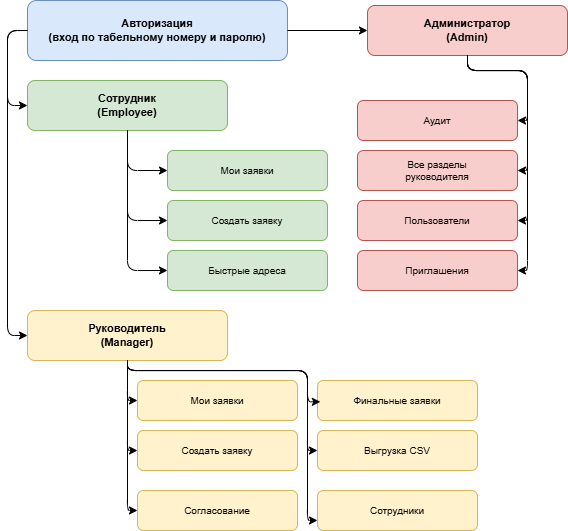

The diagram above was exported from draw.io. Its source (the exported page's mxGraphModel, read from the mxfile embedded in the PNG):
<mxGraphModel dx="912" dy="557" grid="1" gridSize="10" guides="1" tooltips="1" connect="1" arrows="1" fold="1" page="1" pageScale="1" pageWidth="1654" pageHeight="1169" math="0" shadow="0">
  <root>
    <mxCell id="0" />
    <mxCell id="1" parent="0" />
    <mxCell id="10" parent="1" style="rounded=1;whiteSpace=wrap;html=1;fillColor=#dae8fc;strokeColor=#6c8ebf;fontStyle=1;fontSize=11;" value="Авторизация&#10;(вход по табельному номеру и паролю)" vertex="1">
      <mxGeometry height="60" width="260" x="120" y="70" as="geometry" />
    </mxCell>
    <mxCell id="20" parent="1" style="rounded=1;whiteSpace=wrap;html=1;fillColor=#d5e8d4;strokeColor=#82b366;fontStyle=1;fontSize=11;" value="Сотрудник&#10;(Employee)" vertex="1">
      <mxGeometry height="50" width="200" x="120" y="150" as="geometry" />
    </mxCell>
    <mxCell id="30" parent="1" style="rounded=1;whiteSpace=wrap;html=1;fillColor=#fff2cc;strokeColor=#d6b656;fontStyle=1;fontSize=11;" value="Руководитель&#10;(Manager)" vertex="1">
      <mxGeometry height="50" width="200" x="120" y="380" as="geometry" />
    </mxCell>
    <mxCell id="40" parent="1" style="rounded=1;whiteSpace=wrap;html=1;fillColor=#f8cecc;strokeColor=#b85450;fontStyle=1;fontSize=11;" value="Администратор&#10;(Admin)" vertex="1">
      <mxGeometry height="50" width="200" x="460" y="75" as="geometry" />
    </mxCell>
    <mxCell id="e1" edge="1" parent="1" source="10" style="edgeStyle=orthogonalEdgeStyle;entryX=0;entryY=0.5;entryDx=0;entryDy=0;exitX=0;exitY=0.5;exitDx=0;exitDy=0;" target="20">
      <mxGeometry relative="1" as="geometry">
        <Array as="points">
          <mxPoint x="100" y="100" />
          <mxPoint x="100" y="175" />
        </Array>
      </mxGeometry>
    </mxCell>
    <mxCell id="e2" edge="1" parent="1" style="edgeStyle=orthogonalEdgeStyle;" target="30">
      <mxGeometry relative="1" as="geometry">
        <Array as="points">
          <mxPoint x="100" y="100" />
          <mxPoint x="100" y="405" />
        </Array>
        <mxPoint x="120" y="100" as="sourcePoint" />
      </mxGeometry>
    </mxCell>
    <mxCell id="e3" edge="1" parent="1" source="10" style="edgeStyle=orthogonalEdgeStyle;" target="40">
      <mxGeometry relative="1" as="geometry" />
    </mxCell>
    <mxCell id="21" parent="1" style="rounded=1;whiteSpace=wrap;html=1;fillColor=#d5e8d4;strokeColor=#82b366;fontSize=10;" value="Мои заявки" vertex="1">
      <mxGeometry height="40" width="160" x="260" y="220" as="geometry" />
    </mxCell>
    <mxCell id="22" parent="1" style="rounded=1;whiteSpace=wrap;html=1;fillColor=#d5e8d4;strokeColor=#82b366;fontSize=10;" value="Создать заявку" vertex="1">
      <mxGeometry height="40" width="160" x="260" y="270" as="geometry" />
    </mxCell>
    <mxCell id="23" parent="1" style="rounded=1;whiteSpace=wrap;html=1;fillColor=#d5e8d4;strokeColor=#82b366;fontSize=10;" value="Быстрые адреса" vertex="1">
      <mxGeometry height="40" width="160" x="260" y="320" as="geometry" />
    </mxCell>
    <mxCell id="e21" edge="1" parent="1" source="20" style="edgeStyle=orthogonalEdgeStyle;entryX=0;entryY=0.5;entryDx=0;entryDy=0;" target="21">
      <mxGeometry relative="1" as="geometry" />
    </mxCell>
    <mxCell id="e22" edge="1" parent="1" source="20" style="edgeStyle=orthogonalEdgeStyle;entryX=0;entryY=0.5;entryDx=0;entryDy=0;" target="22">
      <mxGeometry relative="1" as="geometry" />
    </mxCell>
    <mxCell id="e23" edge="1" parent="1" source="20" style="edgeStyle=orthogonalEdgeStyle;entryX=0;entryY=0.5;entryDx=0;entryDy=0;" target="23">
      <mxGeometry relative="1" as="geometry" />
    </mxCell>
    <mxCell id="31" parent="1" style="rounded=1;whiteSpace=wrap;html=1;fillColor=#fff2cc;strokeColor=#d6b656;fontSize=10;" value="Мои заявки" vertex="1">
      <mxGeometry height="40" width="160" x="230" y="450" as="geometry" />
    </mxCell>
    <mxCell id="32" parent="1" style="rounded=1;whiteSpace=wrap;html=1;fillColor=#fff2cc;strokeColor=#d6b656;fontSize=10;" value="Создать заявку" vertex="1">
      <mxGeometry height="40" width="160" x="230" y="500" as="geometry" />
    </mxCell>
    <mxCell id="33" parent="1" style="rounded=1;whiteSpace=wrap;html=1;fillColor=#fff2cc;strokeColor=#d6b656;fontSize=10;" value="Согласование" vertex="1">
      <mxGeometry height="40" width="160" x="230" y="560" as="geometry" />
    </mxCell>
    <mxCell id="34" parent="1" style="rounded=1;whiteSpace=wrap;html=1;fillColor=#fff2cc;strokeColor=#d6b656;fontSize=10;" value="Финальные заявки" vertex="1">
      <mxGeometry height="40" width="160" x="410" y="450" as="geometry" />
    </mxCell>
    <mxCell id="35" parent="1" style="rounded=1;whiteSpace=wrap;html=1;fillColor=#fff2cc;strokeColor=#d6b656;fontSize=10;" value="Выгрузка CSV" vertex="1">
      <mxGeometry height="40" width="160" x="410" y="500" as="geometry" />
    </mxCell>
    <mxCell id="36" parent="1" style="rounded=1;whiteSpace=wrap;html=1;fillColor=#fff2cc;strokeColor=#d6b656;fontSize=10;" value="Сотрудники" vertex="1">
      <mxGeometry height="40" width="160" x="410" y="560" as="geometry" />
    </mxCell>
    <mxCell id="e31" edge="1" parent="1" source="30" style="edgeStyle=orthogonalEdgeStyle;entryX=0;entryY=0.5;entryDx=0;entryDy=0;" target="31">
      <mxGeometry relative="1" as="geometry" />
    </mxCell>
    <mxCell id="e32" edge="1" parent="1" source="30" style="edgeStyle=orthogonalEdgeStyle;entryX=0;entryY=0.5;entryDx=0;entryDy=0;" target="32">
      <mxGeometry relative="1" as="geometry" />
    </mxCell>
    <mxCell id="e33" edge="1" parent="1" source="30" style="edgeStyle=orthogonalEdgeStyle;entryX=0;entryY=0.5;entryDx=0;entryDy=0;" target="33">
      <mxGeometry relative="1" as="geometry" />
    </mxCell>
    <mxCell id="e34" edge="1" parent="1" source="30" style="edgeStyle=orthogonalEdgeStyle;entryX=0.018;entryY=0.533;entryDx=0;entryDy=0;exitX=0.5;exitY=1;exitDx=0;exitDy=0;entryPerimeter=0;" target="34">
      <mxGeometry relative="1" as="geometry">
        <Array as="points">
          <mxPoint x="220" y="440" />
          <mxPoint x="400" y="440" />
          <mxPoint x="400" y="471" />
        </Array>
      </mxGeometry>
    </mxCell>
    <mxCell id="e35" edge="1" parent="1" source="30" style="edgeStyle=orthogonalEdgeStyle;exitX=0.5;exitY=1;exitDx=0;exitDy=0;entryX=0;entryY=0.5;entryDx=0;entryDy=0;" target="35">
      <mxGeometry relative="1" as="geometry">
        <Array as="points">
          <mxPoint x="220" y="440" />
          <mxPoint x="400" y="440" />
          <mxPoint x="400" y="520" />
        </Array>
      </mxGeometry>
    </mxCell>
    <mxCell id="e36" edge="1" parent="1" source="30" style="edgeStyle=orthogonalEdgeStyle;exitX=0.5;exitY=1;exitDx=0;exitDy=0;" target="36">
      <mxGeometry relative="1" as="geometry">
        <Array as="points">
          <mxPoint x="220" y="440" />
          <mxPoint x="400" y="440" />
          <mxPoint x="400" y="590" />
        </Array>
      </mxGeometry>
    </mxCell>
    <mxCell id="41" parent="1" style="rounded=1;whiteSpace=wrap;html=1;fillColor=#f8cecc;strokeColor=#b85450;fontSize=10;" value="Все разделы&#10;руководителя" vertex="1">
      <mxGeometry height="40" width="160" x="450" y="220" as="geometry" />
    </mxCell>
    <mxCell id="42" parent="1" style="rounded=1;whiteSpace=wrap;html=1;fillColor=#f8cecc;strokeColor=#b85450;fontSize=10;" value="Пользователи" vertex="1">
      <mxGeometry height="40" width="160" x="450" y="270" as="geometry" />
    </mxCell>
    <mxCell id="43" parent="1" style="rounded=1;whiteSpace=wrap;html=1;fillColor=#f8cecc;strokeColor=#b85450;fontSize=10;" value="Приглашения" vertex="1">
      <mxGeometry height="40" width="160" x="450" y="320" as="geometry" />
    </mxCell>
    <mxCell id="44" parent="1" style="rounded=1;whiteSpace=wrap;html=1;fillColor=#f8cecc;strokeColor=#b85450;fontSize=10;" value="Аудит" vertex="1">
      <mxGeometry height="40" width="160" x="450" y="170" as="geometry" />
    </mxCell>
    <mxCell id="e41" edge="1" parent="1" source="40" style="edgeStyle=orthogonalEdgeStyle;entryX=1;entryY=0.5;entryDx=0;entryDy=0;" target="41">
      <mxGeometry relative="1" as="geometry">
        <Array as="points">
          <mxPoint x="560" y="140" />
          <mxPoint x="620" y="140" />
          <mxPoint x="620" y="240" />
        </Array>
      </mxGeometry>
    </mxCell>
    <mxCell id="e42" edge="1" parent="1" source="40" style="edgeStyle=orthogonalEdgeStyle;entryX=1;entryY=0.5;entryDx=0;entryDy=0;" target="42">
      <mxGeometry relative="1" as="geometry">
        <Array as="points">
          <mxPoint x="560" y="140" />
          <mxPoint x="620" y="140" />
          <mxPoint x="620" y="290" />
        </Array>
      </mxGeometry>
    </mxCell>
    <mxCell id="e43" edge="1" parent="1" source="40" style="edgeStyle=orthogonalEdgeStyle;entryX=1;entryY=0.5;entryDx=0;entryDy=0;" target="43">
      <mxGeometry relative="1" as="geometry">
        <Array as="points">
          <mxPoint x="560" y="140" />
          <mxPoint x="620" y="140" />
          <mxPoint x="620" y="340" />
        </Array>
      </mxGeometry>
    </mxCell>
    <mxCell id="e44" edge="1" parent="1" source="40" style="edgeStyle=orthogonalEdgeStyle;entryX=1;entryY=0.5;entryDx=0;entryDy=0;" target="44">
      <mxGeometry relative="1" as="geometry">
        <Array as="points">
          <mxPoint x="560" y="140" />
          <mxPoint x="620" y="140" />
          <mxPoint x="620" y="190" />
        </Array>
      </mxGeometry>
    </mxCell>
  </root>
</mxGraphModel>